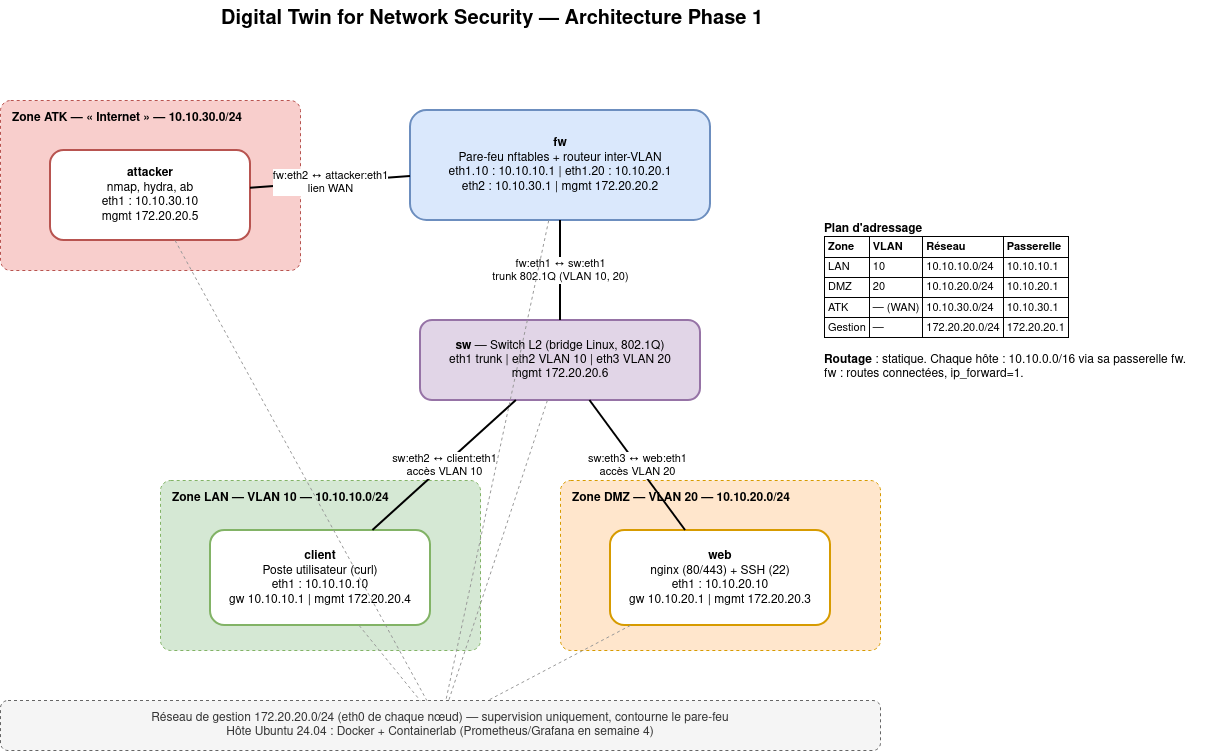

The diagram above was exported from draw.io. Its source (the exported page's mxGraphModel, read from the mxfile embedded in the PNG):
<mxGraphModel dx="1543" dy="808" grid="0" gridSize="10" guides="1" tooltips="1" connect="1" arrows="1" fold="1" page="1" pageScale="1" pageWidth="1360" pageHeight="840" math="0" shadow="0">
  <root>
    <mxCell id="0" />
    <mxCell id="1" parent="0" />
    <mxCell id="c3" parent="1" style="text;html=1;fontSize=20;fontStyle=1;align=left;" value="Digital Twin for Network Security — Architecture Phase 1" vertex="1">
      <mxGeometry height="30" width="900" x="340" y="40" as="geometry" />
    </mxCell>
    <mxCell id="c4" parent="1" style="rounded=1;dashed=1;html=1;verticalAlign=top;align=left;spacingLeft=10;spacingTop=4;fontStyle=1;arcSize=6;fillColor=#f8cecc;strokeColor=#b85450;" value="Zone ATK — « Internet » — 10.10.30.0/24" vertex="1">
      <mxGeometry height="170" width="300" x="121" y="140" as="geometry" />
    </mxCell>
    <mxCell id="c5" parent="1" style="rounded=1;dashed=1;html=1;verticalAlign=top;align=left;spacingLeft=10;spacingTop=4;fontStyle=1;arcSize=6;fillColor=#d5e8d4;strokeColor=#82b366;" value="Zone LAN — VLAN 10 — 10.10.10.0/24" vertex="1">
      <mxGeometry height="170" width="320" x="281" y="520" as="geometry" />
    </mxCell>
    <mxCell id="c6" parent="1" style="rounded=1;dashed=1;html=1;verticalAlign=top;align=left;spacingLeft=10;spacingTop=4;fontStyle=1;arcSize=6;fillColor=#ffe6cc;strokeColor=#d79b00;" value="Zone DMZ — VLAN 20 — 10.10.20.0/24" vertex="1">
      <mxGeometry height="170" width="320" x="681" y="520" as="geometry" />
    </mxCell>
    <mxCell id="c7" parent="1" style="rounded=1;html=1;whiteSpace=wrap;strokeWidth=2;fontSize=12;fillColor=#dae8fc;strokeColor=#6c8ebf;" value="&lt;b&gt;fw&lt;/b&gt;&lt;br&gt;Pare-feu nftables + routeur inter-VLAN&lt;br&gt;eth1.10 : 10.10.10.1 | eth1.20 : 10.10.20.1&lt;br&gt;eth2 : 10.10.30.1 | mgmt 172.20.20.2" vertex="1">
      <mxGeometry height="110" width="300" x="531" y="150" as="geometry" />
    </mxCell>
    <mxCell id="c8" parent="1" style="rounded=1;html=1;whiteSpace=wrap;strokeWidth=2;fontSize=12;fillColor=#e1d5e7;strokeColor=#9673a6;" value="&lt;b&gt;sw&lt;/b&gt; — Switch L2 (bridge Linux, 802.1Q)&lt;br&gt;eth1 trunk | eth2 VLAN 10 | eth3 VLAN 20&lt;br&gt;mgmt 172.20.20.6" vertex="1">
      <mxGeometry height="80" width="280" x="541" y="360" as="geometry" />
    </mxCell>
    <mxCell id="c9" parent="1" style="rounded=1;html=1;whiteSpace=wrap;strokeWidth=2;fontSize=12;fillColor=#ffffff;strokeColor=#b85450;" value="&lt;b&gt;attacker&lt;/b&gt;&lt;br&gt;nmap, hydra, ab&lt;br&gt;eth1 : 10.10.30.10&lt;br&gt;mgmt 172.20.20.5" vertex="1">
      <mxGeometry height="90" width="200" x="171" y="190" as="geometry" />
    </mxCell>
    <mxCell id="c10" parent="1" style="rounded=1;html=1;whiteSpace=wrap;strokeWidth=2;fontSize=12;fillColor=#ffffff;strokeColor=#82b366;" value="&lt;b&gt;client&lt;/b&gt;&lt;br&gt;Poste utilisateur (curl)&lt;br&gt;eth1 : 10.10.10.10&lt;br&gt;gw 10.10.10.1 | mgmt 172.20.20.4" vertex="1">
      <mxGeometry height="95" width="220" x="331" y="570" as="geometry" />
    </mxCell>
    <mxCell id="c11" parent="1" style="rounded=1;html=1;whiteSpace=wrap;strokeWidth=2;fontSize=12;fillColor=#ffffff;strokeColor=#d79b00;" value="&lt;b&gt;web&lt;/b&gt;&lt;br&gt;nginx (80/443) + SSH (22)&lt;br&gt;eth1 : 10.10.20.10&lt;br&gt;gw 10.10.20.1 | mgmt 172.20.20.3" vertex="1">
      <mxGeometry height="95" width="220" x="731" y="570" as="geometry" />
    </mxCell>
    <mxCell id="c12" edge="1" parent="1" source="c7" style="html=1;endArrow=none;strokeWidth=2;fontSize=11;labelBackgroundColor=#ffffff;" target="c9" value="fw:eth2 ↔ attacker:eth1&lt;br&gt;lien WAN">
      <mxGeometry relative="1" as="geometry" />
    </mxCell>
    <mxCell id="c13" edge="1" parent="1" source="c7" style="html=1;endArrow=none;strokeWidth=2;fontSize=11;labelBackgroundColor=#ffffff;" target="c8" value="fw:eth1 ↔ sw:eth1&lt;br&gt;trunk 802.1Q (VLAN 10, 20)">
      <mxGeometry relative="1" as="geometry" />
    </mxCell>
    <mxCell id="c14" edge="1" parent="1" source="c8" style="html=1;endArrow=none;strokeWidth=2;fontSize=11;labelBackgroundColor=#ffffff;" target="c10" value="sw:eth2 ↔ client:eth1&lt;br&gt;accès VLAN 10">
      <mxGeometry relative="1" as="geometry" />
    </mxCell>
    <mxCell id="c15" edge="1" parent="1" source="c8" style="html=1;endArrow=none;strokeWidth=2;fontSize=11;labelBackgroundColor=#ffffff;" target="c11" value="sw:eth3 ↔ web:eth1&lt;br&gt;accès VLAN 20">
      <mxGeometry relative="1" as="geometry" />
    </mxCell>
    <mxCell id="c16" parent="1" style="rounded=1;html=1;whiteSpace=wrap;fillColor=#f5f5f5;strokeColor=#666666;dashed=1;fontColor=#333333;" value="Réseau de gestion 172.20.20.0/24 (eth0 de chaque nœud) — supervision uniquement, contourne le pare-feu&lt;br&gt;Hôte Ubuntu 24.04 : Docker + Containerlab (Prometheus/Grafana en semaine 4)" vertex="1">
      <mxGeometry height="50" width="880" x="121" y="740" as="geometry" />
    </mxCell>
    <mxCell id="c17" edge="1" parent="1" source="c7" style="html=1;endArrow=none;dashed=1;strokeColor=#999999;" target="c16" value="">
      <mxGeometry relative="1" as="geometry" />
    </mxCell>
    <mxCell id="c18" edge="1" parent="1" source="c8" style="html=1;endArrow=none;dashed=1;strokeColor=#999999;" target="c16" value="">
      <mxGeometry relative="1" as="geometry" />
    </mxCell>
    <mxCell id="c19" edge="1" parent="1" source="c9" style="html=1;endArrow=none;dashed=1;strokeColor=#999999;" target="c16" value="">
      <mxGeometry relative="1" as="geometry" />
    </mxCell>
    <mxCell id="c20" edge="1" parent="1" source="c10" style="html=1;endArrow=none;dashed=1;strokeColor=#999999;" target="c16" value="">
      <mxGeometry relative="1" as="geometry" />
    </mxCell>
    <mxCell id="c21" edge="1" parent="1" source="c11" style="html=1;endArrow=none;dashed=1;strokeColor=#999999;" target="c16" value="">
      <mxGeometry relative="1" as="geometry" />
    </mxCell>
    <mxCell id="c22" parent="1" style="text;html=1;align=left;verticalAlign=top;whiteSpace=wrap;" value="&lt;b&gt;Plan d'adressage&lt;/b&gt;&lt;table border='1' cellpadding='3' style='border-collapse:collapse;font-size:11px'&gt;&lt;tr&gt;&lt;th&gt;Zone&lt;/th&gt;&lt;th&gt;VLAN&lt;/th&gt;&lt;th&gt;Réseau&lt;/th&gt;&lt;th&gt;Passerelle&lt;/th&gt;&lt;/tr&gt;&lt;tr&gt;&lt;td&gt;LAN&lt;/td&gt;&lt;td&gt;10&lt;/td&gt;&lt;td&gt;10.10.10.0/24&lt;/td&gt;&lt;td&gt;10.10.10.1&lt;/td&gt;&lt;/tr&gt;&lt;tr&gt;&lt;td&gt;DMZ&lt;/td&gt;&lt;td&gt;20&lt;/td&gt;&lt;td&gt;10.10.20.0/24&lt;/td&gt;&lt;td&gt;10.10.20.1&lt;/td&gt;&lt;/tr&gt;&lt;tr&gt;&lt;td&gt;ATK&lt;/td&gt;&lt;td&gt;— (WAN)&lt;/td&gt;&lt;td&gt;10.10.30.0/24&lt;/td&gt;&lt;td&gt;10.10.30.1&lt;/td&gt;&lt;/tr&gt;&lt;tr&gt;&lt;td&gt;Gestion&lt;/td&gt;&lt;td&gt;—&lt;/td&gt;&lt;td&gt;172.20.20.0/24&lt;/td&gt;&lt;td&gt;172.20.20.1&lt;/td&gt;&lt;/tr&gt;&lt;/table&gt;&lt;br&gt;&lt;b&gt;Routage&lt;/b&gt; : statique. Chaque hôte : 10.10.0.0/16 via sa passerelle fw.&lt;br&gt;fw : routes connectées, ip_forward=1." vertex="1">
      <mxGeometry height="290" width="402" x="943" y="255" as="geometry" />
    </mxCell>
  </root>
</mxGraphModel>